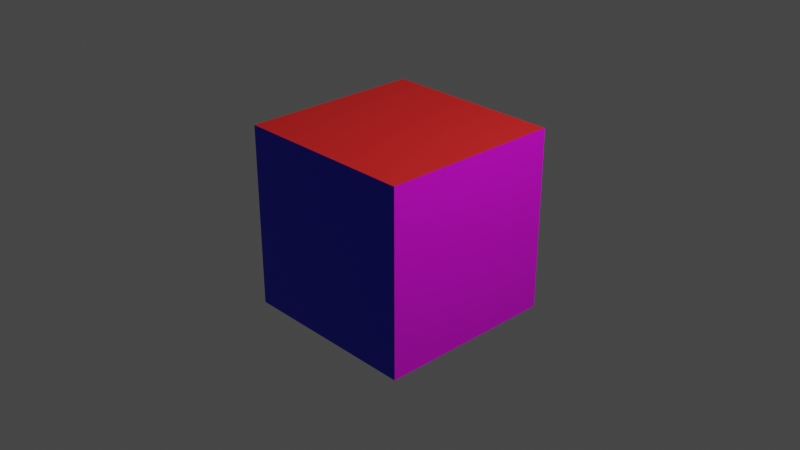 # Source: texturedCube.blend  (saved by Blender 2.93.21; exported with 4.5.12 LTS)
import bpy
from mathutils import Matrix  # noqa: F401  (used for matrix-valued properties, if any)

bpy.ops.wm.read_factory_settings(use_empty=True)
scene = bpy.context.scene
scene.name = 'Scene'

# ---- collections
col_collection = bpy.data.collections.new('Collection'); scene.collection.children.link(col_collection)

# ---- images (referenced by path relative to the original .blend; pixels are not part of the script)
import os
ASSET_DIR = os.environ.get("B2B_ASSET_DIR", "")  # directory of the original .blend (textures are referenced by path, not embedded)
HERE = os.path.dirname(os.path.abspath(__file__))  # packed textures are extracted next to this script under _unpacked/

def load_image(name, relpath, width, height, colorspace="sRGB"):
    """Load a texture the original file referenced (path relative to the .blend, or extracted next to this script)."""
    p = next((c for c in (os.path.join(HERE, relpath), os.path.join(ASSET_DIR, relpath)) if relpath and os.path.exists(c)), "")
    if p:
        img = bpy.data.images.load(p, check_existing=True)
        img.name = name
    else:  # same state as the original file: an image datablock whose file is absent (Cycles renders it pink)
        img = bpy.data.images.new(name, width, height)
        img.source = "FILE"
        img.filepath = "//" + (relpath or name)
    img.colorspace_settings.name = colorspace
    return img
img_fernsehturm_jpg = load_image('Fernsehturm.jpg', 'Fernsehturm.jpg', 1024, 1024, 'sRGB')

# ---- materials (node trees are filled in below, after node groups)
mat_green = bpy.data.materials.new('green')
mat_green.alpha_threshold = 0.0
mat_green.use_transparent_shadow = False
mat_green.line_color = (0.0, 0.0, 0.0, 1.0)
mat_fernsehturmtexture = bpy.data.materials.new('FernsehturmTexture')
mat_fernsehturmtexture.use_transparent_shadow = False
mat_fernsehturmtexture.preview_render_type = 'FLAT'
mat_red = bpy.data.materials.new('red')
mat_red.use_transparent_shadow = False
mat_yellow = bpy.data.materials.new('yellow')
mat_yellow.use_transparent_shadow = False
mat_blue = bpy.data.materials.new('blue')
mat_blue.use_transparent_shadow = False
mat_orange = bpy.data.materials.new('orange')
mat_orange.use_transparent_shadow = False

# ---- material node trees
mat_green.use_nodes = True; mat_green.node_tree.nodes.clear()
_N = mat_green.node_tree.nodes; _L = mat_green.node_tree.links
n0 = _N.new('ShaderNodeOutputMaterial'); n0.name = 'Material Output'; n0.location = (300, 300)
n1 = _N.new('ShaderNodeBsdfPrincipled'); n1.name = 'Principled BSDF'; n1.location = (10, 300)
n1.distribution = 'GGX'
n1.subsurface_method = 'BURLEY'
n1.inputs[0].default_value = (0.005634, 0.8, 0.00604, 1.0)
n1.inputs[2].default_value = 0.4
n1.inputs[3].default_value = 1.45
n1.inputs[27].default_value = (0.0, 0.0, 0.0, 1.0)
n1.inputs[28].default_value = 1.0
_L.new(n1.outputs[0], n0.inputs[0])
n0.is_active_output = True
mat_fernsehturmtexture.use_nodes = True; mat_fernsehturmtexture.node_tree.nodes.clear()
_N = mat_fernsehturmtexture.node_tree.nodes; _L = mat_fernsehturmtexture.node_tree.links
n0 = _N.new('ShaderNodeBsdfPrincipled'); n0.name = 'Principled BSDF'; n0.location = (10, 300)
n0.distribution = 'GGX'
n0.subsurface_method = 'BURLEY'
n0.inputs[3].default_value = 1.45
n0.inputs[27].default_value = (0.0, 0.0, 0.0, 1.0)
n0.inputs[28].default_value = 1.0
n1 = _N.new('ShaderNodeOutputMaterial'); n1.name = 'Material Output'; n1.location = (300, 300)
n2 = _N.new('ShaderNodeTexImage'); n2.name = 'Image Texture'; n2.location = (-280, 280)
n2.image = img_fernsehturm_jpg
_L.new(n0.outputs[0], n1.inputs[0])
_L.new(n2.outputs[0], n0.inputs[0])
n1.is_active_output = True
mat_red.use_nodes = True; mat_red.node_tree.nodes.clear()
_N = mat_red.node_tree.nodes; _L = mat_red.node_tree.links
n0 = _N.new('ShaderNodeBsdfPrincipled'); n0.name = 'Principled BSDF'; n0.location = (10, 300)
n0.distribution = 'GGX'
n0.subsurface_method = 'BURLEY'
n0.inputs[0].default_value = (0.8, 0.01591, 0.01591, 1.0)
n0.inputs[3].default_value = 1.45
n0.inputs[27].default_value = (0.0, 0.0, 0.0, 1.0)
n0.inputs[28].default_value = 1.0
n1 = _N.new('ShaderNodeOutputMaterial'); n1.name = 'Material Output'; n1.location = (300, 300)
_L.new(n0.outputs[0], n1.inputs[0])
n1.is_active_output = True
mat_yellow.use_nodes = True; mat_yellow.node_tree.nodes.clear()
_N = mat_yellow.node_tree.nodes; _L = mat_yellow.node_tree.links
n0 = _N.new('ShaderNodeBsdfPrincipled'); n0.name = 'Principled BSDF'; n0.location = (10, 300)
n0.distribution = 'GGX'
n0.subsurface_method = 'BURLEY'
n0.inputs[0].default_value = (0.8, 0.6808, 0.009789, 1.0)
n0.inputs[3].default_value = 1.45
n0.inputs[27].default_value = (0.0, 0.0, 0.0, 1.0)
n0.inputs[28].default_value = 1.0
n1 = _N.new('ShaderNodeOutputMaterial'); n1.name = 'Material Output'; n1.location = (300, 300)
_L.new(n0.outputs[0], n1.inputs[0])
n1.is_active_output = True
mat_blue.use_nodes = True; mat_blue.node_tree.nodes.clear()
_N = mat_blue.node_tree.nodes; _L = mat_blue.node_tree.links
n0 = _N.new('ShaderNodeBsdfPrincipled'); n0.name = 'Principled BSDF'; n0.location = (10, 300)
n0.distribution = 'GGX'
n0.subsurface_method = 'BURLEY'
n0.inputs[0].default_value = (0.007112, 0.006325, 0.8, 1.0)
n0.inputs[3].default_value = 1.45
n0.inputs[27].default_value = (0.0, 0.0, 0.0, 1.0)
n0.inputs[28].default_value = 1.0
n1 = _N.new('ShaderNodeOutputMaterial'); n1.name = 'Material Output'; n1.location = (300, 300)
_L.new(n0.outputs[0], n1.inputs[0])
n1.is_active_output = True
mat_orange.use_nodes = True; mat_orange.node_tree.nodes.clear()
_N = mat_orange.node_tree.nodes; _L = mat_orange.node_tree.links
n0 = _N.new('ShaderNodeBsdfPrincipled'); n0.name = 'Principled BSDF'; n0.location = (10, 300)
n0.distribution = 'GGX'
n0.subsurface_method = 'BURLEY'
n0.inputs[0].default_value = (0.8, 0.1623, 0.005829, 1.0)
n0.inputs[3].default_value = 1.45
n0.inputs[27].default_value = (0.0, 0.0, 0.0, 1.0)
n0.inputs[28].default_value = 1.0
n1 = _N.new('ShaderNodeOutputMaterial'); n1.name = 'Material Output'; n1.location = (300, 300)
_L.new(n0.outputs[0], n1.inputs[0])
n1.is_active_output = True

# ---- world
world_world = bpy.data.worlds.new('World'); scene.world = world_world
world_world.use_nodes = True; world_world.node_tree.nodes.clear()
_N = world_world.node_tree.nodes; _L = world_world.node_tree.links
n0 = _N.new('ShaderNodeOutputWorld'); n0.name = 'World Output'; n0.location = (300, 300)
n1 = _N.new('ShaderNodeBackground'); n1.name = 'Background'; n1.location = (10, 300)
n1.inputs[0].default_value = (0.05088, 0.05088, 0.05088, 1.0)
_L.new(n1.outputs[0], n0.inputs[0])
n0.is_active_output = True
world_world.color = (0.05088, 0.05088, 0.05088)
world_world.use_sun_shadow = False
world_world.sun_shadow_jitter_overblur = 0.0

# ---- cameras
cam_camera = bpy.data.cameras.new('Camera')
cam_camera.clip_end = 100.0
cam_camera.ortho_scale = 7.314

# ---- lights
light_light = bpy.data.lights.new('Light', 'POINT')
light_light.transmission_factor = 0.0
light_light.energy = 1000.0
light_light.shadow_soft_size = 0.1
light_light.shadow_maximum_resolution = 0.006
light_light.use_absolute_resolution = True

# ---- meshes
me_cube = bpy.data.meshes.new('Cube')
me_cube.from_pydata([(1.0, 1.0, 1.0), (1.0, 1.0, -1.0), (1.0, -1.0, 1.0), (1.0, -1.0, -1.0), (-1.0, 1.0, 1.0), (-1.0, 1.0, -1.0), (-1.0, -1.0, 1.0), (-1.0, -1.0, -1.0)], [], [(0, 4, 6, 2), (3, 2, 6, 7), (7, 6, 4, 5), (5, 1, 3, 7), (1, 0, 2, 3), (5, 4, 0, 1)])
me_cube.polygons.foreach_set('material_index', [2, 4, 5, 3, 1, 0])
_uv = me_cube.uv_layers.new(name='UVMap')
_uv.uv.foreach_set('vector', [0.625, 0.5, 0.875, 0.5, 0.875, 0.75, 0.625, 0.75, 0.375, 0.75, 0.625, 0.75, 0.625, 1.0, 0.375, 1.0, 0.375, 0.0, 0.625, 0.0, 0.625, 0.25, 0.375, 0.25, 0.125, 0.5, 0.375, 0.5, 0.375, 0.75, 0.125, 0.75, 0.0, 1.0, 0.0, 0.0, 1.0, 0.0, 1.0, 1.0, 0.375, 0.25, 0.625, 0.25, 0.625, 0.5, 0.375, 0.5])
me_cube.materials.append(mat_green)
me_cube.materials.append(mat_fernsehturmtexture)
me_cube.materials.append(mat_red)
me_cube.materials.append(mat_yellow)
me_cube.materials.append(mat_blue)
me_cube.materials.append(mat_orange)
me_cube.use_remesh_preserve_volume = False
me_cube.use_remesh_preserve_attributes = False
me_cube.use_mirror_vertex_groups = False
me_cube.update()

# ---- objects
ob_cube = bpy.data.objects.new('Cube', me_cube)
ob_light = bpy.data.objects.new('Light', light_light)
ob_camera = bpy.data.objects.new('Camera', cam_camera)

# ---- transforms, parenting, visibility, modifiers, constraints
ob_cube.location = (0.0, 0.0, 0.0)
ob_cube.lock_rotations_4d = False
ob_cube.empty_display_type = 'ARROWS'
ob_cube.lineart.crease_threshold = 0.0
ob_light.location = (4.076, 1.005, 5.904)
ob_light.rotation_euler = (0.6503, 0.05522, 1.866)
ob_light.lock_rotations_4d = False
ob_light.empty_display_type = 'ARROWS'
ob_light.color = (0.0, 0.0, 0.0, 0.0)
ob_light.lineart.crease_threshold = 0.0
ob_camera.location = (7.359, -6.926, 4.958)
ob_camera.rotation_euler = (1.109, 0.0, 0.8149)
ob_camera.lock_rotations_4d = False
ob_camera.empty_display_type = 'ARROWS'
ob_camera.color = (0.0, 0.0, 0.0, 0.0)
ob_camera.display_type = 'WIRE'
ob_camera.lineart.crease_threshold = 0.0

# ---- collection membership
col_collection.objects.link(ob_cube)
col_collection.objects.link(ob_light)
col_collection.objects.link(ob_camera)

# ---- scene / render settings (as saved in the file)
scene.camera = ob_camera
scene.frame_start = 1; scene.frame_end = 250; scene.frame_set(3)
scene.render.engine = 'BLENDER_EEVEE_NEXT'
scene.cycles.use_denoising = False
scene.cycles.samples = 128
scene.cycles.sampling_pattern = 'TABULATED_SOBOL'
scene.cycles.use_adaptive_sampling = False
scene.cycles.use_light_tree = False
scene.view_settings.view_transform = 'Filmic'
bpy.context.view_layer.update()

